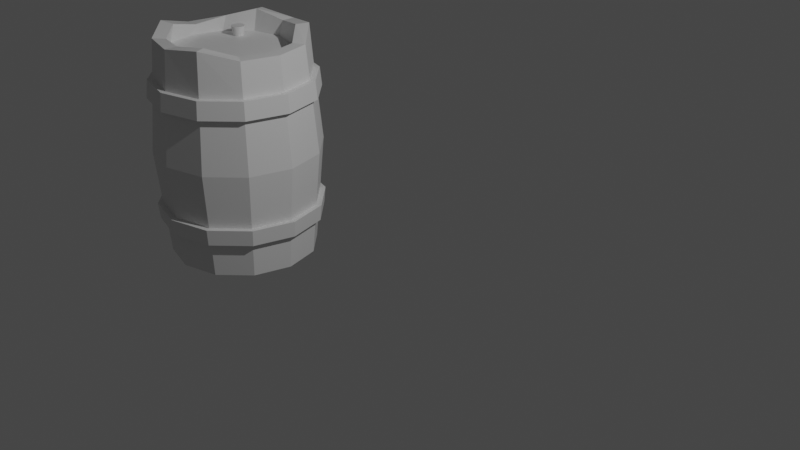 # Source: botlblend.blend  (saved by Blender 3.3.6; exported with 4.5.12 LTS)
import bpy
from mathutils import Matrix  # noqa: F401  (used for matrix-valued properties, if any)

bpy.ops.wm.read_factory_settings(use_empty=True)
scene = bpy.context.scene
scene.name = 'Scene'

# ---- collections
col_collection = bpy.data.collections.new('Collection'); scene.collection.children.link(col_collection)

# ---- images (referenced by path relative to the original .blend; pixels are not part of the script)
import os
ASSET_DIR = os.environ.get("B2B_ASSET_DIR", "")  # directory of the original .blend (textures are referenced by path, not embedded)
HERE = os.path.dirname(os.path.abspath(__file__))  # packed textures are extracted next to this script under _unpacked/

def load_image(name, relpath, width, height, colorspace="sRGB"):
    """Load a texture the original file referenced (path relative to the .blend, or extracted next to this script)."""
    p = next((c for c in (os.path.join(HERE, relpath), os.path.join(ASSET_DIR, relpath)) if relpath and os.path.exists(c)), "")
    if p:
        img = bpy.data.images.load(p, check_existing=True)
        img.name = name
    else:  # same state as the original file: an image datablock whose file is absent (Cycles renders it pink)
        img = bpy.data.images.new(name, width, height)
        img.source = "FILE"
        img.filepath = "//" + (relpath or name)
    img.colorspace_settings.name = colorspace
    return img
img_cylinder_specular = load_image('Cylinder Specular', '', 1024, 1024, 'Non-Color')

# ---- materials (node trees are filled in below, after node groups)
mat_material_001 = bpy.data.materials.new('Material.001')
mat_material_001.use_transparent_shadow = False

# ---- material node trees
mat_material_001.use_nodes = True; mat_material_001.node_tree.nodes.clear()
_N = mat_material_001.node_tree.nodes; _L = mat_material_001.node_tree.links
n0 = _N.new('ShaderNodeBsdfPrincipled'); n0.name = 'Principled BSDF'; n0.location = (10, 300)
n0.distribution = 'GGX'
n0.subsurface_method = 'RANDOM_WALK_SKIN'
n0.inputs[3].default_value = 1.45
n0.inputs[27].default_value = (0.0, 0.0, 0.0, 1.0)
n0.inputs[28].default_value = 1.0
n1 = _N.new('ShaderNodeOutputMaterial'); n1.name = 'Material Output'; n1.location = (300, 300)
n2 = _N.new('ShaderNodeTexImage'); n2.name = 'Image Texture'; n2.location = (-280, 140)
n2.image = img_cylinder_specular
_L.new(n0.outputs[0], n1.inputs[0])
_L.new(n2.outputs[0], n0.inputs[13])
n1.is_active_output = True

# ---- world
world_world = bpy.data.worlds.new('World'); scene.world = world_world
world_world.use_nodes = True; world_world.node_tree.nodes.clear()
_N = world_world.node_tree.nodes; _L = world_world.node_tree.links
n0 = _N.new('ShaderNodeOutputWorld'); n0.name = 'World Output'; n0.location = (300, 300)
n1 = _N.new('ShaderNodeBackground'); n1.name = 'Background'; n1.location = (10, 300)
n1.inputs[0].default_value = (0.05088, 0.05088, 0.05088, 1.0)
_L.new(n1.outputs[0], n0.inputs[0])
n0.is_active_output = True
world_world.color = (0.05088, 0.05088, 0.05088)
world_world.use_sun_shadow = False
world_world.sun_shadow_jitter_overblur = 0.0

# ---- cameras
cam_camera = bpy.data.cameras.new('Camera')
cam_camera.clip_end = 100.0
cam_camera.ortho_scale = 7.314

# ---- lights
light_light = bpy.data.lights.new('Light', 'POINT')
light_light.transmission_factor = 0.0
light_light.energy = 1000.0
light_light.shadow_soft_size = 0.1
light_light.shadow_maximum_resolution = 0.006
light_light.use_absolute_resolution = True

# ---- meshes
me_cylinder_003 = bpy.data.meshes.new('Cylinder.003')
me_cylinder_003.from_pydata([(0.0, 0.8789, -1.287), (0.00167, 0.8789, 1.346), (0.4394, 0.7611, -1.287), (0.4374, 0.7611, 1.403), (0.7611, 0.4394, -1.287), (0.7611, 0.4394, 1.287), (0.8789, -6.016e-10, -1.287), (0.8789, -6.016e-10, 1.287), (0.7611, -0.4394, -1.287), (0.7611, -0.4394, 1.287), (0.4394, -0.7611, -1.287), (0.4379, -0.7611, 1.389), (0.0, -0.8789, -1.287), (0.001297, -0.8789, 1.339), (-0.4394, -0.7611, -1.287), (-0.4425, -0.7611, 1.34), (-0.7611, -0.4394, -1.287), (-0.7551, -0.4394, 1.416), (-0.8789, -6.016e-10, -1.287), (-0.8789, -6.016e-10, 1.287), (-0.7611, 0.4394, -1.287), (-0.7506, 0.4394, 1.304), (-0.4394, 0.7611, -1.287), (-0.4447, 0.7611, 1.404), (0.0, 1.0, 0.0), (0.5, 0.866, 0.0), (0.866, 0.5, 0.0), (1.0, 0.0, 0.0), (0.866, -0.5, 0.0), (0.5, -0.866, 0.0), (0.0, -1.0, 0.0), (-0.5, -0.866, 0.0), (-0.866, -0.5, 0.0), (-1.0, 0.0, 0.0), (-0.866, 0.5, 0.0), (-0.5, 0.866, 0.0), (0.0, 0.9177, 0.8746), (0.4588, 0.7947, 0.8746), (0.7947, 0.4588, 0.8746), (0.9177, -4.09e-10, 0.8746), (0.7947, -0.4588, 0.8746), (0.4588, -0.7947, 0.8746), (0.0, -0.9177, 0.8746), (-0.4588, -0.7947, 0.8746), (-0.7947, -0.4588, 0.8746), (-0.9177, -4.09e-10, 0.8746), (-0.7947, 0.4588, 0.8746), (-0.4588, 0.7947, 0.8746), (0.4691, 0.8126, 0.6556), (0.8126, 0.4691, 0.6556), (0.9383, -3.066e-10, 0.6556), (0.8126, -0.4691, 0.6556), (0.4691, -0.8126, 0.6556), (0.0, -0.9383, 0.6556), (-0.4691, -0.8126, 0.6556), (-0.8126, -0.4691, 0.6556), (-0.9383, -3.066e-10, 0.6556), (-0.8126, 0.4691, 0.6556), (-0.4691, 0.8126, 0.6556), (0.0, 0.9383, 0.6556), (0.4599, 0.7965, -0.8527), (0.7965, 0.4599, -0.8527), (0.9197, -3.987e-10, -0.8527), (0.7965, -0.4599, -0.8527), (0.4599, -0.7965, -0.8527), (0.0, -0.9197, -0.8527), (-0.4599, -0.7965, -0.8527), (-0.7965, -0.4599, -0.8527), (-0.9197, -3.987e-10, -0.8527), (-0.7965, 0.4599, -0.8527), (-0.4599, 0.7965, -0.8527), (0.0, 0.9197, -0.8527), (0.0, 0.9382, -0.6559), (0.4691, 0.8125, -0.6559), (0.8125, 0.4691, -0.6559), (0.9382, -3.067e-10, -0.6559), (0.8125, -0.4691, -0.6559), (0.4691, -0.8125, -0.6559), (0.0, -0.9382, -0.6559), (-0.4691, -0.8125, -0.6559), (-0.8125, -0.4691, -0.6559), (-0.9382, -3.067e-10, -0.6559), (-0.8125, 0.4691, -0.6559), (-0.4691, 0.8125, -0.6559), (0.0, 1.003, 0.6556), (0.0, 0.9805, 0.8746), (-0.4903, 0.8492, 0.8746), (-0.8492, 0.4903, 0.8746), (-0.9805, -1.033e-09, 0.8746), (-0.8492, -0.4903, 0.8746), (-0.4903, -0.8492, 0.8746), (0.0, -0.9805, 0.8746), (0.4903, -0.8492, 0.8746), (0.8492, -0.4903, 0.8746), (0.9805, -1.033e-09, 0.8746), (0.8492, 0.4903, 0.8746), (0.4903, 0.8492, 0.8746), (0.5013, 0.8683, 0.6556), (0.8683, 0.5013, 0.6556), (1.003, -9.232e-10, 0.6556), (0.8683, -0.5013, 0.6556), (0.5013, -0.8683, 0.6556), (0.0, -1.003, 0.6556), (-0.5013, -0.8683, 0.6556), (-0.8683, -0.5013, 0.6556), (-1.003, -9.232e-10, 0.6556), (-0.8683, 0.5013, 0.6556), (-0.5013, 0.8683, 0.6556), (0.5013, 0.8682, -0.6559), (0.4914, 0.8511, -0.8527), (0.8682, 0.5013, -0.6559), (0.8511, 0.4914, -0.8527), (1.003, -9.234e-10, -0.6559), (0.9827, -1.022e-09, -0.8527), (0.8682, -0.5013, -0.6559), (0.8511, -0.4914, -0.8527), (0.5013, -0.8682, -0.6559), (0.4914, -0.8511, -0.8527), (0.0, -1.003, -0.6559), (0.0, -0.9827, -0.8527), (-0.5013, -0.8682, -0.6559), (-0.4914, -0.8511, -0.8527), (-0.8682, -0.5013, -0.6559), (-0.8511, -0.4914, -0.8527), (-1.003, -9.234e-10, -0.6559), (-0.9827, -1.022e-09, -0.8527), (-0.8682, 0.5013, -0.6559), (-0.8511, 0.4914, -0.8527), (-0.5013, 0.8682, -0.6559), (-0.4914, 0.8511, -0.8527), (0.0, 0.9827, -0.8527), (0.0, 1.003, -0.6559), (-3.456e-08, 0.7515, -1.287), (0.3757, 0.6508, -1.287), (0.6508, 0.3757, -1.287), (0.7515, 2.056e-10, -1.287), (0.6508, -0.3757, -1.287), (0.3757, -0.6508, -1.287), (-3.456e-08, -0.7515, -1.287), (-0.3757, -0.6508, -1.287), (-0.6508, -0.3757, -1.287), (-0.7515, 2.056e-10, -1.287), (-0.6508, 0.3757, -1.287), (-0.3757, 0.6508, -1.287), (-3.456e-08, 0.7515, -1.024), (0.3757, 0.6508, -1.024), (0.6508, 0.3757, -1.024), (0.7515, 2.056e-10, -1.024), (0.6508, -0.3757, -1.024), (0.3757, -0.6508, -1.024), (-3.456e-08, -0.7515, -1.024), (-0.3757, -0.6508, -1.024), (-0.6508, -0.3757, -1.024), (-0.7515, 2.056e-10, -1.024), (-0.6508, 0.3757, -1.024), (-0.3757, 0.6508, -1.024), (0.3598, 0.6255, 1.393), (0.00167, 0.7223, 1.346), (0.6255, 0.3611, 1.287), (0.7223, 3.907e-10, 1.287), (0.6255, -0.3611, 1.287), (0.3601, -0.6255, 1.38), (0.001297, -0.7223, 1.339), (-0.3664, -0.6255, 1.322), (-0.6233, -0.3611, 1.384), (-0.7223, 3.907e-10, 1.287), (-0.6216, 0.3611, 1.346), (-0.3703, 0.6255, 1.428), (0.3452, 0.5802, 1.167), (-0.01594, 0.6769, 1.167), (0.6095, 0.3158, 1.167), (0.7063, -0.04532, 1.167), (0.6095, -0.4064, 1.167), (0.3452, -0.6708, 1.167), (-0.01594, -0.7676, 1.167), (-0.3771, -0.6708, 1.167), (-0.6414, -0.4064, 1.167), (-0.7382, -0.04532, 1.167), (-0.6414, 0.3158, 1.167), (-0.3771, 0.5802, 1.167), (-0.3712, 0.4014, 1.123), (-0.3712, 0.4264, 1.281), (-0.3556, 0.3991, 1.123), (-0.3485, 0.4232, 1.281), (-0.3412, 0.3926, 1.123), (-0.3277, 0.4137, 1.281), (-0.3293, 0.3823, 1.123), (-0.3104, 0.3987, 1.281), (-0.3208, 0.369, 1.123), (-0.298, 0.3794, 1.281), (-0.3163, 0.3539, 1.123), (-0.2916, 0.3574, 1.281), (-0.3163, 0.3381, 1.123), (-0.2916, 0.3345, 1.281), (-0.3208, 0.323, 1.123), (-0.298, 0.3126, 1.281), (-0.3293, 0.3097, 1.123), (-0.3104, 0.2933, 1.281), (-0.3412, 0.2994, 1.123), (-0.3277, 0.2783, 1.281), (-0.3556, 0.2928, 1.123), (-0.3485, 0.2688, 1.281), (-0.3712, 0.2906, 1.123), (-0.3712, 0.2655, 1.281), (-0.3868, 0.2928, 1.123), (-0.3939, 0.2688, 1.281), (-0.4012, 0.2994, 1.123), (-0.4147, 0.2783, 1.281), (-0.4131, 0.3097, 1.123), (-0.432, 0.2933, 1.281), (-0.4216, 0.323, 1.123), (-0.4444, 0.3126, 1.281), (-0.426, 0.3381, 1.123), (-0.4508, 0.3345, 1.281), (-0.426, 0.3539, 1.123), (-0.4508, 0.3574, 1.281), (-0.4216, 0.369, 1.123), (-0.4444, 0.3794, 1.281), (-0.4131, 0.3823, 1.123), (-0.432, 0.3987, 1.281), (-0.4012, 0.3926, 1.123), (-0.4147, 0.4137, 1.281), (-0.3868, 0.3991, 1.123), (-0.3939, 0.4232, 1.281)], [], [(36, 1, 3, 37), (37, 3, 5, 38), (38, 5, 7, 39), (39, 7, 9, 40), (40, 9, 11, 41), (41, 11, 13, 42), (42, 13, 15, 43), (43, 15, 17, 44), (44, 17, 19, 45), (45, 19, 21, 46), (15, 13, 162, 163), (46, 21, 23, 47), (47, 23, 1, 36), (20, 22, 143, 142), (83, 35, 24, 72), (82, 34, 35, 83), (81, 33, 34, 82), (80, 32, 33, 81), (79, 31, 32, 80), (78, 30, 31, 79), (77, 29, 30, 78), (76, 28, 29, 77), (75, 27, 28, 76), (74, 26, 27, 75), (73, 25, 26, 74), (72, 24, 25, 73), (47, 36, 85, 86), (80, 81, 124, 122), (65, 64, 117, 119), (50, 49, 98, 99), (79, 80, 122, 120), (64, 63, 115, 117), (49, 48, 97, 98), (36, 37, 96, 85), (78, 79, 120, 118), (63, 62, 113, 115), (48, 59, 84, 97), (37, 38, 95, 96), (24, 59, 48, 25), (25, 48, 49, 26), (26, 49, 50, 27), (27, 50, 51, 28), (28, 51, 52, 29), (29, 52, 53, 30), (30, 53, 54, 31), (31, 54, 55, 32), (32, 55, 56, 33), (33, 56, 57, 34), (34, 57, 58, 35), (35, 58, 59, 24), (0, 71, 60, 2), (2, 60, 61, 4), (4, 61, 62, 6), (6, 62, 63, 8), (8, 63, 64, 10), (10, 64, 65, 12), (12, 65, 66, 14), (14, 66, 67, 16), (16, 67, 68, 18), (18, 68, 69, 20), (20, 69, 70, 22), (22, 70, 71, 0), (77, 78, 118, 116), (62, 61, 111, 113), (38, 39, 94, 95), (76, 77, 116, 114), (61, 60, 109, 111), (59, 58, 107, 84), (39, 40, 93, 94), (75, 76, 114, 112), (60, 71, 130, 109), (58, 57, 106, 107), (40, 41, 92, 93), (74, 75, 112, 110), (107, 86, 85, 84), (106, 87, 86, 107), (105, 88, 87, 106), (104, 89, 88, 105), (103, 90, 89, 104), (102, 91, 90, 103), (101, 92, 91, 102), (100, 93, 92, 101), (99, 94, 93, 100), (98, 95, 94, 99), (97, 96, 95, 98), (84, 85, 96, 97), (130, 131, 108, 109), (109, 108, 110, 111), (111, 110, 112, 113), (113, 112, 114, 115), (115, 114, 116, 117), (117, 116, 118, 119), (119, 118, 120, 121), (121, 120, 122, 123), (123, 122, 124, 125), (125, 124, 126, 127), (127, 126, 128, 129), (129, 128, 131, 130), (51, 50, 99, 100), (66, 65, 119, 121), (81, 82, 126, 124), (46, 47, 86, 87), (52, 51, 100, 101), (67, 66, 121, 123), (82, 83, 128, 126), (45, 46, 87, 88), (53, 52, 101, 102), (68, 67, 123, 125), (83, 72, 131, 128), (44, 45, 88, 89), (54, 53, 102, 103), (69, 68, 125, 127), (43, 44, 89, 90), (55, 54, 103, 104), (70, 69, 127, 129), (72, 73, 108, 131), (42, 43, 90, 91), (56, 55, 104, 105), (71, 70, 129, 130), (73, 74, 110, 108), (41, 42, 91, 92), (57, 56, 105, 106), (132, 133, 145, 144), (2, 4, 134, 133), (18, 20, 142, 141), (16, 18, 141, 140), (14, 16, 140, 139), (12, 14, 139, 138), (10, 12, 138, 137), (8, 10, 137, 136), (6, 8, 136, 135), (22, 0, 132, 143), (0, 2, 133, 132), (4, 6, 135, 134), (144, 145, 146, 147, 148, 149, 150, 151, 152, 153, 154, 155), (139, 140, 152, 151), (136, 137, 149, 148), (143, 132, 144, 155), (133, 134, 146, 145), (140, 141, 153, 152), (137, 138, 150, 149), (134, 135, 147, 146), (141, 142, 154, 153), (138, 139, 151, 150), (135, 136, 148, 147), (142, 143, 155, 154), (166, 165, 177, 178), (13, 11, 161, 162), (11, 9, 160, 161), (9, 7, 159, 160), (1, 23, 167, 157), (3, 1, 157, 156), (7, 5, 158, 159), (23, 21, 166, 167), (5, 3, 156, 158), (21, 19, 165, 166), (19, 17, 164, 165), (17, 15, 163, 164), (168, 169, 179, 178, 177, 176, 175, 174, 173, 172, 171, 170), (163, 162, 174, 175), (160, 159, 171, 172), (167, 166, 178, 179), (156, 157, 169, 168), (164, 163, 175, 176), (161, 160, 172, 173), (157, 167, 179, 169), (158, 156, 168, 170), (165, 164, 176, 177), (162, 161, 173, 174), (159, 158, 170, 171), (180, 181, 183, 182), (182, 183, 185, 184), (184, 185, 187, 186), (186, 187, 189, 188), (188, 189, 191, 190), (190, 191, 193, 192), (192, 193, 195, 194), (194, 195, 197, 196), (196, 197, 199, 198), (198, 199, 201, 200), (200, 201, 203, 202), (202, 203, 205, 204), (204, 205, 207, 206), (206, 207, 209, 208), (208, 209, 211, 210), (210, 211, 213, 212), (212, 213, 215, 214), (214, 215, 217, 216), (216, 217, 219, 218), (218, 219, 221, 220), (183, 181, 223, 221, 219, 217, 215, 213, 211, 209, 207, 205, 203, 201, 199, 197, 195, 193, 191, 189, 187, 185), (220, 221, 223, 222), (222, 223, 181, 180), (180, 182, 184, 186, 188, 190, 192, 194, 196, 198, 200, 202, 204, 206, 208, 210, 212, 214, 216, 218, 220, 222)])
_uv = me_cylinder_003.uv_layers.new(name='UVMap')
_uv.uv.foreach_set('vector', [0.7692, 0.2477, 0.75, 0.2467, 0.7472, 0.2311, 0.7686, 0.2313, 0.7686, 0.2313, 0.7472, 0.2311, 0.7517, 0.2125, 0.7684, 0.212, 0.7684, 0.212, 0.7517, 0.2125, 0.7519, 0.1962, 0.7686, 0.195, 0.7686, 0.195, 0.7519, 0.1962, 0.7525, 0.1865, 0.7692, 0.1848, 0.8308, 0.2964, 0.8141, 0.2953, 0.8098, 0.279, 0.8307, 0.2795, 0.8307, 0.2795, 0.8098, 0.279, 0.8118, 0.2606, 0.8307, 0.2601, 0.8307, 0.2601, 0.8118, 0.2606, 0.8119, 0.2447, 0.8308, 0.2437, 0.7913, 0.2964, 0.7724, 0.2952, 0.7692, 0.2796, 0.7912, 0.28, 0.7912, 0.28, 0.7692, 0.2796, 0.7744, 0.2611, 0.7912, 0.2607, 0.7912, 0.2607, 0.7744, 0.2611, 0.7739, 0.2448, 0.7913, 0.2437, 0.8553, 0.1169, 0.8715, 0.1076, 0.8732, 0.1138, 0.8597, 0.1214, 0.8857, 0.283, 0.8683, 0.2818, 0.864, 0.2646, 0.8854, 0.2645, 0.8854, 0.2645, 0.864, 0.2646, 0.8666, 0.2464, 0.8857, 0.2457, 0.8555, 0.2365, 0.8462, 0.2205, 0.8512, 0.2191, 0.8591, 0.2328, 0.9355, 0.1609, 0.9354, 0.1341, 0.9559, 0.1344, 0.9546, 0.1611, 0.9165, 0.1611, 0.9152, 0.1344, 0.9354, 0.1341, 0.9355, 0.1609, 0.6906, 0.2798, 0.7173, 0.2804, 0.7171, 0.299, 0.6904, 0.2973, 0.6906, 0.2601, 0.7173, 0.2593, 0.7173, 0.2804, 0.6906, 0.2798, 0.6904, 0.2434, 0.7171, 0.2415, 0.7173, 0.2593, 0.6906, 0.2601, 0.9022, 0.06769, 0.9289, 0.06839, 0.9287, 0.08636, 0.902, 0.08455, 0.9022, 0.04795, 0.9289, 0.04735, 0.9289, 0.06839, 0.9022, 0.06769, 0.902, 0.03062, 0.9287, 0.02887, 0.9289, 0.04735, 0.9022, 0.04795, 0.9014, 0.04142, 0.8747, 0.03996, 0.8753, 0.02887, 0.902, 0.03102, 0.9012, 0.05882, 0.8745, 0.05851, 0.8747, 0.03996, 0.9014, 0.04142, 0.9014, 0.07856, 0.8747, 0.07955, 0.8745, 0.05851, 0.9012, 0.05882, 0.902, 0.09534, 0.8753, 0.09743, 0.8747, 0.07955, 0.9014, 0.07856, 0.1256, 0.7646, 0.1256, 0.7893, 0.1224, 0.7902, 0.1224, 0.7637, 0.1856, 0.6299, 0.1602, 0.6299, 0.1594, 0.6267, 0.1864, 0.6267, 0.1173, 0.7646, 0.1049, 0.7432, 0.1072, 0.7408, 0.1204, 0.7638, 0.03741, 0.6425, 0.02475, 0.6645, 0.02152, 0.6636, 0.03504, 0.6402, 0.2075, 0.6425, 0.1856, 0.6299, 0.1864, 0.6267, 0.2098, 0.6402, 0.1049, 0.7432, 0.08339, 0.7307, 0.08424, 0.7276, 0.1072, 0.7408, 0.02475, 0.6645, 0.02475, 0.6898, 0.02152, 0.6906, 0.02152, 0.6636, 0.1256, 0.7893, 0.138, 0.8107, 0.1357, 0.8131, 0.1224, 0.7902, 0.2201, 0.6645, 0.2075, 0.6425, 0.2098, 0.6402, 0.2234, 0.6636, 0.08339, 0.7307, 0.05858, 0.7307, 0.05773, 0.7276, 0.08424, 0.7276, 0.02475, 0.6898, 0.03741, 0.7117, 0.03504, 0.7141, 0.02152, 0.6906, 0.138, 0.8107, 0.1594, 0.8231, 0.1586, 0.8263, 0.1357, 0.8131, 0.8753, 0.09743, 0.8487, 0.09586, 0.8481, 0.07908, 0.8747, 0.07955, 0.8747, 0.07955, 0.8481, 0.07908, 0.8479, 0.05934, 0.8745, 0.05851, 0.8745, 0.05851, 0.8479, 0.05934, 0.8481, 0.04194, 0.8747, 0.03996, 0.8747, 0.03996, 0.8481, 0.04194, 0.8487, 0.03154, 0.8753, 0.02887, 0.9287, 0.02887, 0.9553, 0.03059, 0.9555, 0.04793, 0.9289, 0.04735, 0.9289, 0.04735, 0.9555, 0.04793, 0.9555, 0.06767, 0.9289, 0.06839, 0.9289, 0.06839, 0.9555, 0.06767, 0.9553, 0.08453, 0.9287, 0.08636, 0.7171, 0.2415, 0.7438, 0.2434, 0.7439, 0.2601, 0.7173, 0.2593, 0.7173, 0.2593, 0.7439, 0.2601, 0.7439, 0.2798, 0.7173, 0.2804, 0.7173, 0.2804, 0.7439, 0.2798, 0.7438, 0.2973, 0.7171, 0.299, 0.9152, 0.1344, 0.9166, 0.1079, 0.9355, 0.1076, 0.9354, 0.1341, 0.9354, 0.1341, 0.9355, 0.1076, 0.9547, 0.1079, 0.9559, 0.1344, 0.8098, 0.3053, 0.7921, 0.3067, 0.7915, 0.2903, 0.8092, 0.2896, 0.8092, 0.2896, 0.7915, 0.2903, 0.7913, 0.2709, 0.809, 0.2711, 0.809, 0.2711, 0.7913, 0.2709, 0.7915, 0.2539, 0.8092, 0.2548, 0.8092, 0.2548, 0.7915, 0.2539, 0.7921, 0.2437, 0.8098, 0.2451, 0.8282, 0.1858, 0.8459, 0.1846, 0.846, 0.2016, 0.8284, 0.202, 0.8284, 0.202, 0.846, 0.2016, 0.846, 0.221, 0.8284, 0.2205, 0.8284, 0.2205, 0.846, 0.221, 0.8459, 0.2375, 0.8282, 0.2363, 0.864, 0.2974, 0.8464, 0.2986, 0.8462, 0.2822, 0.8639, 0.2817, 0.8639, 0.2817, 0.8462, 0.2822, 0.8462, 0.2628, 0.8639, 0.2632, 0.8639, 0.2632, 0.8462, 0.2628, 0.8464, 0.2457, 0.864, 0.2469, 0.9037, 0.2823, 0.886, 0.2831, 0.8857, 0.2645, 0.9034, 0.2645, 0.9034, 0.2645, 0.8857, 0.2645, 0.886, 0.2457, 0.9037, 0.2465, 0.2201, 0.6898, 0.2201, 0.6645, 0.2234, 0.6636, 0.2234, 0.6906, 0.05858, 0.7307, 0.03709, 0.7432, 0.03477, 0.7408, 0.05773, 0.7276, 0.1594, 0.8231, 0.1842, 0.8231, 0.185, 0.8263, 0.1586, 0.8263, 0.2075, 0.7117, 0.2201, 0.6898, 0.2234, 0.6906, 0.2098, 0.7141, 0.03709, 0.7432, 0.02469, 0.7646, 0.02152, 0.7638, 0.03477, 0.7408, 0.03741, 0.7117, 0.05933, 0.7243, 0.05846, 0.7276, 0.03504, 0.7141, 0.1842, 0.8231, 0.2056, 0.8107, 0.2079, 0.8131, 0.185, 0.8263, 0.1856, 0.7243, 0.2075, 0.7117, 0.2098, 0.7141, 0.1864, 0.7276, 0.02469, 0.7646, 0.02469, 0.7894, 0.02152, 0.7903, 0.02152, 0.7638, 0.05933, 0.7243, 0.08463, 0.7243, 0.0855, 0.7276, 0.05846, 0.7276, 0.2056, 0.8107, 0.218, 0.7893, 0.2211, 0.7902, 0.2079, 0.8131, 0.1602, 0.7243, 0.1856, 0.7243, 0.1864, 0.7276, 0.1594, 0.7276, 0.3244, 0.8778, 0.3131, 0.8777, 0.3135, 0.8521, 0.3248, 0.8515, 0.3248, 0.9037, 0.3135, 0.9031, 0.3131, 0.8777, 0.3244, 0.8778, 0.3066, 0.9545, 0.318, 0.9542, 0.3178, 0.9776, 0.3064, 0.9784, 0.3066, 0.9274, 0.318, 0.9278, 0.318, 0.9542, 0.3066, 0.9545, 0.3064, 0.9046, 0.3178, 0.9054, 0.318, 0.9278, 0.3066, 0.9274, 0.295, 0.9553, 0.3064, 0.955, 0.3062, 0.9776, 0.2948, 0.9784, 0.295, 0.9283, 0.3064, 0.9286, 0.3064, 0.955, 0.295, 0.9553, 0.2948, 0.9046, 0.3062, 0.9054, 0.3064, 0.9286, 0.295, 0.9283, 0.3728, 0.6409, 0.3615, 0.6418, 0.3623, 0.6279, 0.3737, 0.6267, 0.3726, 0.6647, 0.3612, 0.6651, 0.3615, 0.6418, 0.3728, 0.6409, 0.3728, 0.6918, 0.3615, 0.6915, 0.3612, 0.6651, 0.3726, 0.6647, 0.3737, 0.7147, 0.3623, 0.714, 0.3615, 0.6915, 0.3728, 0.6918, 0.3731, 0.8148, 0.3628, 0.8157, 0.362, 0.7927, 0.3723, 0.7923, 0.3723, 0.7923, 0.362, 0.7927, 0.3617, 0.7657, 0.372, 0.7658, 0.372, 0.7658, 0.3617, 0.7657, 0.362, 0.7418, 0.3723, 0.7424, 0.3723, 0.7424, 0.362, 0.7418, 0.3628, 0.7276, 0.3731, 0.7285, 0.3617, 0.8693, 0.3514, 0.87, 0.3512, 0.8463, 0.3615, 0.846, 0.3615, 0.846, 0.3512, 0.8463, 0.3512, 0.8193, 0.3615, 0.8195, 0.3615, 0.8195, 0.3512, 0.8193, 0.3514, 0.7962, 0.3617, 0.7969, 0.3512, 0.8692, 0.341, 0.87, 0.3408, 0.8471, 0.351, 0.8468, 0.351, 0.8468, 0.3408, 0.8471, 0.3408, 0.8201, 0.351, 0.8203, 0.351, 0.8203, 0.3408, 0.8201, 0.341, 0.7962, 0.3512, 0.7969, 0.3491, 0.9578, 0.3388, 0.9583, 0.3384, 0.9323, 0.3487, 0.9323, 0.3487, 0.9323, 0.3384, 0.9323, 0.3388, 0.906, 0.3491, 0.9066, 0.05933, 0.6299, 0.03741, 0.6425, 0.03504, 0.6402, 0.05846, 0.6267, 0.1173, 0.7894, 0.1173, 0.7646, 0.1204, 0.7638, 0.1204, 0.7903, 0.1602, 0.6299, 0.1383, 0.6425, 0.136, 0.6402, 0.1594, 0.6267, 0.138, 0.7431, 0.1256, 0.7646, 0.1224, 0.7637, 0.1357, 0.7408, 0.08463, 0.6299, 0.05933, 0.6299, 0.05846, 0.6267, 0.0855, 0.6267, 0.1049, 0.8109, 0.1173, 0.7894, 0.1204, 0.7903, 0.1072, 0.8133, 0.1383, 0.6425, 0.1257, 0.6645, 0.1224, 0.6636, 0.136, 0.6402, 0.1594, 0.7307, 0.138, 0.7431, 0.1357, 0.7408, 0.1586, 0.7276, 0.1066, 0.6425, 0.08463, 0.6299, 0.0855, 0.6267, 0.1089, 0.6402, 0.08339, 0.8233, 0.1049, 0.8109, 0.1072, 0.8133, 0.08424, 0.8265, 0.1257, 0.6645, 0.1257, 0.6898, 0.1224, 0.6906, 0.1224, 0.6636, 0.1842, 0.7307, 0.1594, 0.7307, 0.1586, 0.7276, 0.185, 0.7276, 0.1192, 0.6645, 0.1066, 0.6425, 0.1089, 0.6402, 0.1224, 0.6636, 0.05858, 0.8233, 0.08339, 0.8233, 0.08424, 0.8265, 0.05773, 0.8265, 0.2056, 0.7431, 0.1842, 0.7307, 0.185, 0.7276, 0.2079, 0.7408, 0.1192, 0.6898, 0.1192, 0.6645, 0.1224, 0.6636, 0.1224, 0.6906, 0.03709, 0.8109, 0.05858, 0.8233, 0.05773, 0.8265, 0.03477, 0.8133, 0.1257, 0.6898, 0.1383, 0.7117, 0.136, 0.7141, 0.1224, 0.6906, 0.218, 0.7646, 0.2056, 0.7431, 0.2079, 0.7408, 0.2211, 0.7637, 0.1066, 0.7117, 0.1192, 0.6898, 0.1224, 0.6906, 0.1089, 0.7141, 0.02469, 0.7894, 0.03709, 0.8109, 0.03477, 0.8133, 0.02152, 0.7903, 0.1383, 0.7117, 0.1602, 0.7243, 0.1594, 0.7276, 0.136, 0.7141, 0.218, 0.7893, 0.218, 0.7646, 0.2211, 0.7637, 0.2211, 0.7902, 0.08463, 0.7243, 0.1066, 0.7117, 0.1089, 0.7141, 0.0855, 0.7276, 0.9287, 0.1746, 0.9289, 0.1611, 0.9395, 0.1611, 0.9394, 0.1746, 0.8555, 0.1859, 0.8715, 0.1767, 0.8728, 0.1817, 0.8591, 0.1896, 0.8715, 0.2457, 0.8555, 0.2365, 0.8591, 0.2328, 0.8728, 0.2407, 0.89, 0.2457, 0.8715, 0.2457, 0.8728, 0.2407, 0.8886, 0.2407, 0.906, 0.2365, 0.89, 0.2457, 0.8886, 0.2407, 0.9023, 0.2328, 0.9152, 0.2205, 0.906, 0.2365, 0.9023, 0.2328, 0.9102, 0.2191, 0.9152, 0.202, 0.9152, 0.2205, 0.9102, 0.2191, 0.9102, 0.2033, 0.906, 0.1859, 0.9152, 0.202, 0.9102, 0.2033, 0.9023, 0.1896, 0.89, 0.1767, 0.906, 0.1859, 0.9023, 0.1896, 0.8886, 0.1817, 0.8462, 0.2205, 0.8462, 0.202, 0.8512, 0.2033, 0.8512, 0.2191, 0.8462, 0.202, 0.8555, 0.1859, 0.8591, 0.1896, 0.8512, 0.2033, 0.8715, 0.1767, 0.89, 0.1767, 0.8886, 0.1817, 0.8728, 0.1817, 0.7692, 0.2062, 0.7771, 0.1925, 0.7908, 0.1846, 0.8066, 0.1846, 0.8203, 0.1925, 0.8282, 0.2062, 0.8282, 0.2221, 0.8203, 0.2358, 0.8066, 0.2437, 0.7908, 0.2437, 0.7771, 0.2358, 0.7692, 0.2221, 0.8349, 0.2757, 0.8347, 0.2599, 0.8454, 0.2598, 0.8455, 0.2756, 0.7474, 0.2783, 0.7472, 0.2631, 0.7578, 0.2631, 0.7581, 0.2783, 0.9287, 0.1905, 0.9287, 0.1746, 0.9394, 0.1746, 0.9394, 0.1905, 0.9286, 0.1611, 0.9287, 0.1745, 0.9181, 0.1745, 0.9179, 0.1611, 0.8347, 0.2599, 0.8349, 0.2459, 0.8455, 0.2458, 0.8454, 0.2598, 0.7472, 0.2631, 0.7474, 0.2477, 0.7581, 0.2477, 0.7578, 0.2631, 0.9287, 0.1745, 0.9287, 0.1903, 0.9181, 0.1903, 0.9181, 0.1745, 0.8349, 0.2459, 0.8353, 0.2376, 0.846, 0.2375, 0.8455, 0.2458, 0.8353, 0.2891, 0.8349, 0.2757, 0.8455, 0.2756, 0.846, 0.289, 0.9287, 0.1903, 0.9286, 0.2043, 0.9179, 0.2043, 0.9181, 0.1903, 0.9289, 0.2043, 0.9287, 0.1905, 0.9394, 0.1905, 0.9395, 0.2043, 0.9484, 0.2691, 0.9514, 0.2612, 0.9563, 0.2603, 0.9558, 0.2683, 0.8715, 0.1076, 0.8899, 0.1076, 0.8883, 0.1138, 0.8732, 0.1138, 0.8899, 0.1076, 0.906, 0.1169, 0.9015, 0.1214, 0.8883, 0.1138, 0.906, 0.1169, 0.9152, 0.1329, 0.9091, 0.1346, 0.9015, 0.1214, 0.89, 0.1766, 0.8712, 0.1767, 0.8727, 0.1706, 0.8884, 0.1705, 0.9059, 0.1674, 0.89, 0.1766, 0.8884, 0.1705, 0.9014, 0.1629, 0.9152, 0.1329, 0.9152, 0.1514, 0.9091, 0.1498, 0.9091, 0.1346, 0.8712, 0.1767, 0.8559, 0.1673, 0.8601, 0.1629, 0.8727, 0.1706, 0.9152, 0.1514, 0.9059, 0.1674, 0.9014, 0.1629, 0.9091, 0.1498, 0.8559, 0.1673, 0.8462, 0.1514, 0.8524, 0.1498, 0.8601, 0.1629, 0.8462, 0.1514, 0.8464, 0.1328, 0.8524, 0.1345, 0.8524, 0.1498, 0.8464, 0.1328, 0.8553, 0.1169, 0.8597, 0.1214, 0.8524, 0.1345, 0.698, 0.2339, 0.6904, 0.2208, 0.6904, 0.2056, 0.698, 0.1924, 0.7112, 0.1848, 0.7264, 0.1848, 0.7396, 0.1924, 0.7472, 0.2056, 0.7472, 0.2208, 0.7396, 0.2339, 0.7264, 0.2415, 0.7112, 0.2415, 0.9503, 0.2327, 0.9492, 0.2196, 0.9563, 0.2188, 0.9566, 0.2317, 0.9377, 0.249, 0.9362, 0.2624, 0.9315, 0.2602, 0.933, 0.2469, 0.9287, 0.2184, 0.9321, 0.2056, 0.9394, 0.2043, 0.9394, 0.2177, 0.9298, 0.2469, 0.9319, 0.234, 0.9392, 0.2329, 0.939, 0.2459, 0.9477, 0.2477, 0.9503, 0.2327, 0.9566, 0.2317, 0.9566, 0.2469, 0.7581, 0.2623, 0.7619, 0.2477, 0.7668, 0.2493, 0.7668, 0.2639, 0.9319, 0.234, 0.9287, 0.2184, 0.9394, 0.2177, 0.9392, 0.2329, 0.9346, 0.2775, 0.9377, 0.2908, 0.9287, 0.2881, 0.93, 0.2753, 0.9514, 0.2612, 0.9477, 0.2477, 0.9566, 0.2469, 0.9563, 0.2603, 0.7593, 0.277, 0.7581, 0.2623, 0.7668, 0.2639, 0.7663, 0.2786, 0.9362, 0.2624, 0.9346, 0.2775, 0.93, 0.2753, 0.9315, 0.2602, 0.9531, 0.9906, 0.9547, 0.9674, 0.9574, 0.9675, 0.9549, 0.9906, 0.9859, 0.9673, 0.988, 0.9905, 0.9849, 0.9905, 0.9838, 0.9674, 0.9838, 0.9674, 0.9849, 0.9905, 0.9815, 0.9906, 0.9815, 0.9674, 0.9815, 0.9674, 0.9815, 0.9906, 0.9782, 0.9906, 0.9792, 0.9674, 0.9792, 0.9674, 0.9782, 0.9906, 0.9753, 0.9905, 0.9772, 0.9674, 0.9772, 0.9674, 0.9753, 0.9905, 0.9728, 0.9905, 0.9755, 0.9673, 0.9388, 0.9673, 0.942, 0.9904, 0.9402, 0.9904, 0.9375, 0.9674, 0.9375, 0.9674, 0.9402, 0.9904, 0.9377, 0.9905, 0.9358, 0.9674, 0.9358, 0.9674, 0.9377, 0.9905, 0.9346, 0.9905, 0.9337, 0.9674, 0.9337, 0.9674, 0.9346, 0.9905, 0.9313, 0.9905, 0.9314, 0.9674, 0.9314, 0.9674, 0.9313, 0.9905, 0.928, 0.9905, 0.9291, 0.9674, 0.9291, 0.9674, 0.928, 0.9905, 0.925, 0.9904, 0.927, 0.9674, 0.927, 0.9674, 0.925, 0.9904, 0.9224, 0.9904, 0.9253, 0.9673, 0.9703, 0.9673, 0.9728, 0.9904, 0.9701, 0.9904, 0.9684, 0.9674, 0.9684, 0.9674, 0.9701, 0.9904, 0.967, 0.9905, 0.9662, 0.9674, 0.9662, 0.9674, 0.967, 0.9905, 0.9636, 0.9905, 0.9639, 0.9674, 0.9639, 0.9674, 0.9636, 0.9905, 0.9603, 0.9904, 0.9617, 0.9674, 0.9617, 0.9674, 0.9603, 0.9904, 0.9574, 0.9904, 0.9597, 0.9673, 0.9443, 0.9906, 0.942, 0.9675, 0.945, 0.9674, 0.9464, 0.9906, 0.9464, 0.9906, 0.945, 0.9674, 0.9483, 0.9673, 0.9486, 0.9905, 0.9171, 0.9692, 0.9197, 0.9714, 0.9215, 0.9742, 0.9224, 0.9774, 0.9224, 0.9808, 0.9215, 0.984, 0.9197, 0.9868, 0.9171, 0.989, 0.9141, 0.9904, 0.9108, 0.9909, 0.9075, 0.9904, 0.9044, 0.989, 0.9019, 0.9868, 0.9001, 0.984, 0.8991, 0.9808, 0.8991, 0.9774, 0.9001, 0.9742, 0.9019, 0.9714, 0.9044, 0.9692, 0.9075, 0.9678, 0.9108, 0.9673, 0.9141, 0.9678, 0.9486, 0.9905, 0.9483, 0.9673, 0.9516, 0.9673, 0.9509, 0.9905, 0.9509, 0.9905, 0.9516, 0.9673, 0.9547, 0.9674, 0.9531, 0.9906, 0.8742, 0.1018, 0.8736, 0.1016, 0.8731, 0.1012, 0.8728, 0.1006, 0.8726, 0.1, 0.8726, 0.09936, 0.8728, 0.09875, 0.8731, 0.09821, 0.8736, 0.09779, 0.8742, 0.09752, 0.8748, 0.09743, 0.8755, 0.09752, 0.8761, 0.09779, 0.8765, 0.09821, 0.8769, 0.09875, 0.8771, 0.09936, 0.8771, 0.1, 0.8769, 0.1006, 0.8765, 0.1012, 0.8761, 0.1016, 0.8755, 0.1018, 0.8748, 0.1019])
me_cylinder_003.materials.append(mat_material_001)
me_cylinder_003.update()

# ---- objects
ob_light = bpy.data.objects.new('Light', light_light)
ob_camera = bpy.data.objects.new('Camera', cam_camera)
ob_empty = bpy.data.objects.new('Empty', None)
ob_cylinder = bpy.data.objects.new('Cylinder', me_cylinder_003)

# ---- transforms, parenting, visibility, modifiers, constraints
ob_light.location = (4.076, 1.005, 5.904)
ob_light.rotation_euler = (0.6503, 0.05522, 1.866)
ob_light.lock_rotations_4d = False
ob_light.empty_display_type = 'ARROWS'
ob_light.color = (0.0, 0.0, 0.0, 0.0)
ob_light.lineart.crease_threshold = 0.0
ob_camera.location = (7.359, -6.926, 4.958)
ob_camera.rotation_euler = (1.109, 0.0, 0.8149)
ob_camera.lock_rotations_4d = False
ob_camera.empty_display_type = 'ARROWS'
ob_camera.color = (0.0, 0.0, 0.0, 0.0)
ob_camera.display_type = 'WIRE'
ob_camera.lineart.crease_threshold = 0.0
ob_empty.location = (1.44, 0.4268, 0.3722)
ob_empty.rotation_euler = (1.571, 0.0, 0.0)
ob_empty.empty_display_type = 'IMAGE'
ob_empty.empty_display_size = 5.0
ob_cylinder.location = (-2.734, 0.0, 0.0)

# ---- collection membership
col_collection.objects.link(ob_light)
col_collection.objects.link(ob_camera)
col_collection.objects.link(ob_empty)
col_collection.objects.link(ob_cylinder)

# ---- scene / render settings (as saved in the file)
scene.camera = ob_camera
scene.frame_start = 1; scene.frame_end = 250; scene.frame_set(1)
scene.render.engine = 'BLENDER_EEVEE_NEXT'
scene.cycles.sampling_pattern = 'TABULATED_SOBOL'
scene.cycles.use_light_tree = False
scene.view_settings.view_transform = 'Filmic'
bpy.context.view_layer.update()
